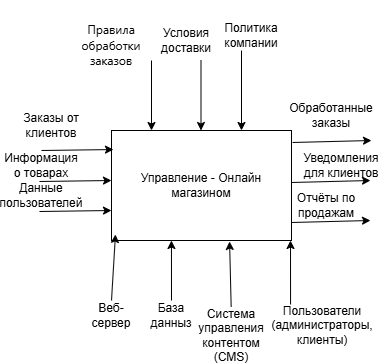

The diagram above was exported from draw.io. Its source (the exported page's mxGraphModel, read from the mxfile embedded in the PNG):
<mxGraphModel dx="1674" dy="780" grid="1" gridSize="10" guides="1" tooltips="1" connect="1" arrows="1" fold="1" page="1" pageScale="1" pageWidth="827" pageHeight="1169" math="0" shadow="0">
  <root>
    <mxCell id="0" />
    <mxCell id="1" parent="0" />
    <mxCell id="NQedkWSFXDGYQ3t0dEoo-1" value="Управление - Онлайн магазином" style="rounded=0;whiteSpace=wrap;html=1;" vertex="1" parent="1">
      <mxGeometry x="310" y="310" width="180" height="110" as="geometry" />
    </mxCell>
    <mxCell id="NQedkWSFXDGYQ3t0dEoo-6" value="" style="endArrow=classic;html=1;rounded=0;" edge="1" parent="1">
      <mxGeometry width="50" height="50" relative="1" as="geometry">
        <mxPoint x="440" y="230" as="sourcePoint" />
        <mxPoint x="440" y="310" as="targetPoint" />
      </mxGeometry>
    </mxCell>
    <mxCell id="NQedkWSFXDGYQ3t0dEoo-7" value="" style="endArrow=classic;html=1;rounded=0;" edge="1" parent="1">
      <mxGeometry width="50" height="50" relative="1" as="geometry">
        <mxPoint x="350" y="240" as="sourcePoint" />
        <mxPoint x="350" y="310" as="targetPoint" />
      </mxGeometry>
    </mxCell>
    <mxCell id="NQedkWSFXDGYQ3t0dEoo-8" value="" style="endArrow=classic;html=1;rounded=0;" edge="1" parent="1">
      <mxGeometry width="50" height="50" relative="1" as="geometry">
        <mxPoint x="399.5" y="240" as="sourcePoint" />
        <mxPoint x="399.5" y="310" as="targetPoint" />
      </mxGeometry>
    </mxCell>
    <mxCell id="NQedkWSFXDGYQ3t0dEoo-10" value="Условия доставки" style="text;html=1;align=center;verticalAlign=middle;whiteSpace=wrap;rounded=0;" vertex="1" parent="1">
      <mxGeometry x="360" y="200" width="50" height="40" as="geometry" />
    </mxCell>
    <mxCell id="NQedkWSFXDGYQ3t0dEoo-9" value="Политика компании" style="text;html=1;align=center;verticalAlign=middle;whiteSpace=wrap;rounded=0;" vertex="1" parent="1">
      <mxGeometry x="430" y="180" width="40" height="70" as="geometry" />
    </mxCell>
    <mxCell id="NQedkWSFXDGYQ3t0dEoo-15" value="&lt;span style=&quot;font-family: Roboto, -apple-system, BlinkMacSystemFont, &amp;quot;Apple Color Emoji&amp;quot;, &amp;quot;Segoe UI&amp;quot;, Oxygen, Ubuntu, Cantarell, &amp;quot;Fira Sans&amp;quot;, &amp;quot;Droid Sans&amp;quot;, &amp;quot;Helvetica Neue&amp;quot;, sans-serif; text-align: start; white-space-collapse: preserve; background-color: rgb(255, 255, 255);&quot;&gt;&lt;font style=&quot;font-size: 12px;&quot;&gt;Правила обработки заказов&lt;/font&gt;&lt;/span&gt;" style="text;html=1;align=center;verticalAlign=middle;whiteSpace=wrap;rounded=0;" vertex="1" parent="1">
      <mxGeometry x="280" y="210" width="60" height="30" as="geometry" />
    </mxCell>
    <mxCell id="NQedkWSFXDGYQ3t0dEoo-16" value="" style="endArrow=classic;html=1;rounded=0;entryX=0.011;entryY=0.173;entryDx=0;entryDy=0;entryPerimeter=0;" edge="1" parent="1" target="NQedkWSFXDGYQ3t0dEoo-1">
      <mxGeometry width="50" height="50" relative="1" as="geometry">
        <mxPoint x="240" y="330" as="sourcePoint" />
        <mxPoint x="440" y="380" as="targetPoint" />
      </mxGeometry>
    </mxCell>
    <mxCell id="NQedkWSFXDGYQ3t0dEoo-17" value="" style="endArrow=classic;html=1;rounded=0;entryX=0.011;entryY=0.173;entryDx=0;entryDy=0;entryPerimeter=0;" edge="1" parent="1">
      <mxGeometry width="50" height="50" relative="1" as="geometry">
        <mxPoint x="238" y="361" as="sourcePoint" />
        <mxPoint x="310" y="360" as="targetPoint" />
      </mxGeometry>
    </mxCell>
    <mxCell id="NQedkWSFXDGYQ3t0dEoo-18" value="" style="endArrow=classic;html=1;rounded=0;entryX=0.011;entryY=0.173;entryDx=0;entryDy=0;entryPerimeter=0;" edge="1" parent="1">
      <mxGeometry width="50" height="50" relative="1" as="geometry">
        <mxPoint x="238" y="391" as="sourcePoint" />
        <mxPoint x="310" y="390" as="targetPoint" />
      </mxGeometry>
    </mxCell>
    <mxCell id="NQedkWSFXDGYQ3t0dEoo-20" value="Заказы от клиентов" style="text;html=1;align=center;verticalAlign=middle;whiteSpace=wrap;rounded=0;" vertex="1" parent="1">
      <mxGeometry x="220" y="290" width="60" height="30" as="geometry" />
    </mxCell>
    <mxCell id="NQedkWSFXDGYQ3t0dEoo-21" value="Информация о товарах" style="text;html=1;align=center;verticalAlign=middle;whiteSpace=wrap;rounded=0;" vertex="1" parent="1">
      <mxGeometry x="210" y="330" width="60" height="30" as="geometry" />
    </mxCell>
    <mxCell id="NQedkWSFXDGYQ3t0dEoo-22" value="Данные пользователей" style="text;html=1;align=center;verticalAlign=middle;whiteSpace=wrap;rounded=0;" vertex="1" parent="1">
      <mxGeometry x="210" y="360" width="60" height="30" as="geometry" />
    </mxCell>
    <mxCell id="NQedkWSFXDGYQ3t0dEoo-24" value="" style="endArrow=classic;html=1;rounded=0;exitX=0.5;exitY=0;exitDx=0;exitDy=0;entryX=0.333;entryY=1;entryDx=0;entryDy=0;entryPerimeter=0;" edge="1" parent="1" source="NQedkWSFXDGYQ3t0dEoo-29" target="NQedkWSFXDGYQ3t0dEoo-1">
      <mxGeometry width="50" height="50" relative="1" as="geometry">
        <mxPoint x="379" y="420" as="sourcePoint" />
        <mxPoint x="379" y="480" as="targetPoint" />
      </mxGeometry>
    </mxCell>
    <mxCell id="NQedkWSFXDGYQ3t0dEoo-26" value="" style="endArrow=classic;html=1;rounded=0;exitX=0.5;exitY=0;exitDx=0;exitDy=0;entryX=0.656;entryY=1.009;entryDx=0;entryDy=0;entryPerimeter=0;" edge="1" parent="1" source="NQedkWSFXDGYQ3t0dEoo-30" target="NQedkWSFXDGYQ3t0dEoo-1">
      <mxGeometry width="50" height="50" relative="1" as="geometry">
        <mxPoint x="430" y="420" as="sourcePoint" />
        <mxPoint x="430" y="480" as="targetPoint" />
      </mxGeometry>
    </mxCell>
    <mxCell id="NQedkWSFXDGYQ3t0dEoo-27" value="" style="endArrow=classic;html=1;rounded=0;exitX=0;exitY=1;exitDx=0;exitDy=0;" edge="1" parent="1" target="NQedkWSFXDGYQ3t0dEoo-1">
      <mxGeometry width="50" height="50" relative="1" as="geometry">
        <mxPoint x="470" y="420" as="sourcePoint" />
        <mxPoint x="500" y="480" as="targetPoint" />
      </mxGeometry>
    </mxCell>
    <mxCell id="NQedkWSFXDGYQ3t0dEoo-28" value="Веб-сервер" style="text;html=1;align=center;verticalAlign=middle;whiteSpace=wrap;rounded=0;" vertex="1" parent="1">
      <mxGeometry x="280" y="480" width="60" height="30" as="geometry" />
    </mxCell>
    <mxCell id="NQedkWSFXDGYQ3t0dEoo-29" value="База данныз" style="text;html=1;align=center;verticalAlign=middle;whiteSpace=wrap;rounded=0;" vertex="1" parent="1">
      <mxGeometry x="340" y="480" width="60" height="30" as="geometry" />
    </mxCell>
    <mxCell id="NQedkWSFXDGYQ3t0dEoo-30" value="&lt;span style=&quot;text-align: start; white-space-collapse: preserve; background-color: rgb(255, 255, 255);&quot;&gt;&lt;font style=&quot;font-size: 12px;&quot; face=&quot;Helvetica&quot;&gt;Система управления контентом (CMS)&lt;/font&gt;&lt;/span&gt;" style="text;html=1;align=center;verticalAlign=middle;whiteSpace=wrap;rounded=0;" vertex="1" parent="1">
      <mxGeometry x="400" y="500" width="60" height="30" as="geometry" />
    </mxCell>
    <mxCell id="NQedkWSFXDGYQ3t0dEoo-31" value="&lt;span style=&quot;text-align: start; white-space-collapse: preserve; background-color: rgb(255, 255, 255);&quot;&gt;&lt;font style=&quot;font-size: 12px;&quot;&gt;Пользователи (администраторы, клиенты)&lt;/font&gt;&lt;/span&gt;" style="text;html=1;align=center;verticalAlign=middle;whiteSpace=wrap;rounded=0;" vertex="1" parent="1">
      <mxGeometry x="520" y="490" height="30" as="geometry" />
    </mxCell>
    <mxCell id="NQedkWSFXDGYQ3t0dEoo-32" value="" style="endArrow=classic;html=1;rounded=0;" edge="1" parent="1">
      <mxGeometry width="50" height="50" relative="1" as="geometry">
        <mxPoint x="489.06" y="483.96" as="sourcePoint" />
        <mxPoint x="489" y="420" as="targetPoint" />
      </mxGeometry>
    </mxCell>
    <mxCell id="NQedkWSFXDGYQ3t0dEoo-34" value="" style="endArrow=classic;html=1;rounded=0;entryX=0.022;entryY=0.945;entryDx=0;entryDy=0;entryPerimeter=0;exitX=0.5;exitY=0;exitDx=0;exitDy=0;" edge="1" parent="1" source="NQedkWSFXDGYQ3t0dEoo-28" target="NQedkWSFXDGYQ3t0dEoo-1">
      <mxGeometry width="50" height="50" relative="1" as="geometry">
        <mxPoint x="285" y="480" as="sourcePoint" />
        <mxPoint x="335" y="430" as="targetPoint" />
      </mxGeometry>
    </mxCell>
    <mxCell id="NQedkWSFXDGYQ3t0dEoo-36" value="" style="endArrow=classic;html=1;rounded=0;exitX=1.006;exitY=0.109;exitDx=0;exitDy=0;exitPerimeter=0;" edge="1" parent="1" source="NQedkWSFXDGYQ3t0dEoo-1">
      <mxGeometry width="50" height="50" relative="1" as="geometry">
        <mxPoint x="390" y="450" as="sourcePoint" />
        <mxPoint x="570" y="320" as="targetPoint" />
      </mxGeometry>
    </mxCell>
    <mxCell id="NQedkWSFXDGYQ3t0dEoo-37" value="" style="endArrow=classic;html=1;rounded=0;exitX=1.006;exitY=0.109;exitDx=0;exitDy=0;exitPerimeter=0;" edge="1" parent="1">
      <mxGeometry width="50" height="50" relative="1" as="geometry">
        <mxPoint x="490" y="362" as="sourcePoint" />
        <mxPoint x="569" y="360" as="targetPoint" />
      </mxGeometry>
    </mxCell>
    <mxCell id="NQedkWSFXDGYQ3t0dEoo-38" value="" style="endArrow=classic;html=1;rounded=0;exitX=1.006;exitY=0.109;exitDx=0;exitDy=0;exitPerimeter=0;" edge="1" parent="1">
      <mxGeometry width="50" height="50" relative="1" as="geometry">
        <mxPoint x="490" y="402" as="sourcePoint" />
        <mxPoint x="569" y="400" as="targetPoint" />
      </mxGeometry>
    </mxCell>
    <mxCell id="NQedkWSFXDGYQ3t0dEoo-39" value="Обработанные заказы" style="text;html=1;align=center;verticalAlign=middle;whiteSpace=wrap;rounded=0;" vertex="1" parent="1">
      <mxGeometry x="500" y="280" width="60" height="30" as="geometry" />
    </mxCell>
    <mxCell id="NQedkWSFXDGYQ3t0dEoo-40" value="Уведомления для клиентов" style="text;html=1;align=center;verticalAlign=middle;whiteSpace=wrap;rounded=0;" vertex="1" parent="1">
      <mxGeometry x="500" y="330" width="80" height="30" as="geometry" />
    </mxCell>
    <mxCell id="NQedkWSFXDGYQ3t0dEoo-41" value="Отчёты по продажам" style="text;html=1;align=center;verticalAlign=middle;whiteSpace=wrap;rounded=0;" vertex="1" parent="1">
      <mxGeometry x="490" y="370" width="70" height="30" as="geometry" />
    </mxCell>
  </root>
</mxGraphModel>